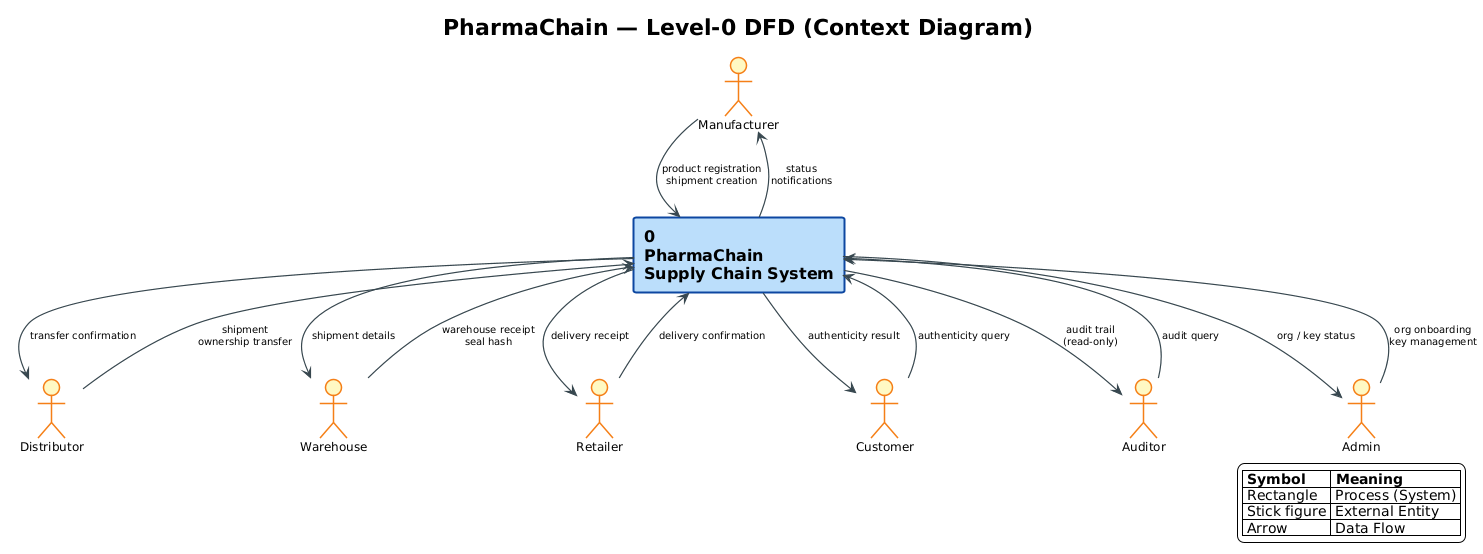

The diagram above was rendered by PlantUML. Its source (embedded in the PNG):
@startuml
!theme plain
skinparam backgroundColor #FFFFFF
skinparam defaultFontName Calibri
skinparam defaultFontSize 11
skinparam nodesep 40
skinparam ranksep 60
skinparam shadowing false

skinparam rectangle {
  BackgroundColor #BBDEFB
  BorderColor #0D47A1
  BorderThickness 2
  FontSize 16
  FontStyle bold
}
skinparam actor {
  BackgroundColor #FFF9C4
  BorderColor #F57F17
  BorderThickness 1.5
  FontSize 12
}
skinparam arrow {
  Color #37474F
  FontSize 10
  Thickness 1.2
}

title **PharmaChain — Level-0 DFD (Context Diagram)**

actor "Manufacturer" as M
actor "Distributor" as D
actor "Warehouse" as W
actor "Retailer" as R
actor "Customer" as C
actor "Auditor" as A
actor "Admin" as Adm

rectangle "0\nPharmaChain\nSupply Chain System" as SYS

M --> SYS : "product registration\nshipment creation"
D --> SYS : "shipment\nownership transfer"
W --> SYS : "warehouse receipt\nseal hash"
R --> SYS : "delivery confirmation"
C --> SYS : "authenticity query"
A --> SYS : "audit query"
Adm --> SYS : "org onboarding\nkey management"

SYS --> M : "status\nnotifications"
SYS --> D : "transfer confirmation"
SYS --> W : "shipment details"
SYS --> R : "delivery receipt"
SYS --> C : "authenticity result"
SYS --> A : "audit trail\n(read-only)"
SYS --> Adm : "org / key status"

legend right
  |= Symbol |= Meaning |
  | Rectangle | Process (System) |
  | Stick figure | External Entity |
  | Arrow | Data Flow |
endlegend
@enduml